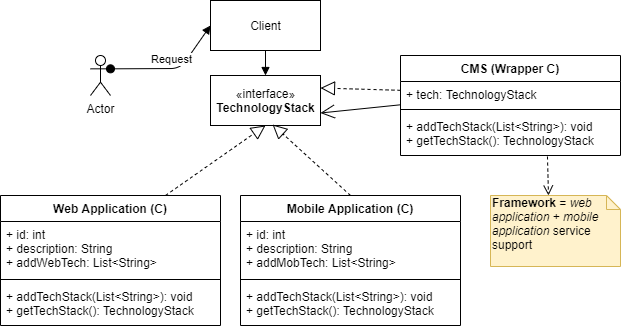

The diagram above was exported from draw.io. Its source (the exported page's mxGraphModel, read from the mxfile embedded in the PNG):
<mxGraphModel dx="1102" dy="582" grid="1" gridSize="10" guides="1" tooltips="1" connect="1" arrows="1" fold="1" page="1" pageScale="1" pageWidth="850" pageHeight="1100" math="0" shadow="0">
  <root>
    <mxCell id="0" />
    <mxCell id="1" parent="0" />
    <mxCell id="twCMOlGplq8E0RKej0bG-1" value="«interface»&lt;br&gt;&lt;b&gt;TechnologyStack&lt;/b&gt;" style="html=1;" vertex="1" parent="1">
      <mxGeometry x="250" y="120" width="110" height="50" as="geometry" />
    </mxCell>
    <mxCell id="twCMOlGplq8E0RKej0bG-20" value="" style="endArrow=block;dashed=1;endFill=0;endSize=12;html=1;entryX=0.5;entryY=1;entryDx=0;entryDy=0;exitX=0.75;exitY=0;exitDx=0;exitDy=0;" edge="1" parent="1" source="twCMOlGplq8E0RKej0bG-15" target="twCMOlGplq8E0RKej0bG-1">
      <mxGeometry width="160" relative="1" as="geometry">
        <mxPoint x="230" y="206" as="sourcePoint" />
        <mxPoint x="330" y="430" as="targetPoint" />
      </mxGeometry>
    </mxCell>
    <mxCell id="twCMOlGplq8E0RKej0bG-37" value="Actor" style="shape=umlActor;verticalLabelPosition=bottom;verticalAlign=top;html=1;" vertex="1" parent="1">
      <mxGeometry x="130" y="100" width="20" height="40" as="geometry" />
    </mxCell>
    <mxCell id="twCMOlGplq8E0RKej0bG-38" value="Request" style="html=1;verticalAlign=bottom;startArrow=oval;startFill=1;endArrow=block;startSize=8;exitX=1;exitY=0.3333333333333333;exitDx=0;exitDy=0;exitPerimeter=0;entryX=0;entryY=0.5;entryDx=0;entryDy=0;" edge="1" parent="1" source="twCMOlGplq8E0RKej0bG-37" target="twCMOlGplq8E0RKej0bG-40">
      <mxGeometry width="60" relative="1" as="geometry">
        <mxPoint x="70" y="130" as="sourcePoint" />
        <mxPoint x="130" y="143" as="targetPoint" />
        <Array as="points">
          <mxPoint x="220" y="113" />
        </Array>
      </mxGeometry>
    </mxCell>
    <mxCell id="twCMOlGplq8E0RKej0bG-40" value="Client" style="html=1;" vertex="1" parent="1">
      <mxGeometry x="250" y="45" width="110" height="50" as="geometry" />
    </mxCell>
    <mxCell id="twCMOlGplq8E0RKej0bG-41" value="" style="html=1;verticalAlign=bottom;endArrow=block;exitX=0.5;exitY=1;exitDx=0;exitDy=0;entryX=0.5;entryY=0;entryDx=0;entryDy=0;" edge="1" parent="1" source="twCMOlGplq8E0RKej0bG-40" target="twCMOlGplq8E0RKej0bG-1">
      <mxGeometry width="80" relative="1" as="geometry">
        <mxPoint x="260" y="290" as="sourcePoint" />
        <mxPoint x="340" y="290" as="targetPoint" />
      </mxGeometry>
    </mxCell>
    <mxCell id="UZDWkbsXY4t-XCG-We90-5" value="" style="endArrow=block;dashed=1;endFill=0;endSize=12;html=1;entryX=0.564;entryY=0.98;entryDx=0;entryDy=0;entryPerimeter=0;exitX=0.5;exitY=0;exitDx=0;exitDy=0;" edge="1" parent="1" source="UZDWkbsXY4t-XCG-We90-12" target="twCMOlGplq8E0RKej0bG-1">
      <mxGeometry width="160" relative="1" as="geometry">
        <mxPoint x="383.05999999999995" y="241.95000000000005" as="sourcePoint" />
        <mxPoint x="380" y="440" as="targetPoint" />
      </mxGeometry>
    </mxCell>
    <mxCell id="UZDWkbsXY4t-XCG-We90-10" value="" style="endArrow=block;dashed=1;endFill=0;endSize=12;html=1;entryX=1;entryY=0.25;entryDx=0;entryDy=0;" edge="1" parent="1" source="UZDWkbsXY4t-XCG-We90-7" target="twCMOlGplq8E0RKej0bG-1">
      <mxGeometry width="160" relative="1" as="geometry">
        <mxPoint x="433.05999999999995" y="221.95000000000005" as="sourcePoint" />
        <mxPoint x="322.03999999999996" y="179" as="targetPoint" />
      </mxGeometry>
    </mxCell>
    <mxCell id="twCMOlGplq8E0RKej0bG-15" value="Web Application (C)" style="swimlane;fontStyle=1;align=center;verticalAlign=top;childLayout=stackLayout;horizontal=1;startSize=26;horizontalStack=0;resizeParent=1;resizeParentMax=0;resizeLast=0;collapsible=1;marginBottom=0;" vertex="1" parent="1">
      <mxGeometry x="40" y="240" width="220" height="130" as="geometry" />
    </mxCell>
    <mxCell id="twCMOlGplq8E0RKej0bG-16" value="+ id: int&#10;+ description: String&#10;+ addWebTech: List&lt;String&gt;" style="text;strokeColor=none;fillColor=none;align=left;verticalAlign=top;spacingLeft=4;spacingRight=4;overflow=hidden;rotatable=0;points=[[0,0.5],[1,0.5]];portConstraint=eastwest;" vertex="1" parent="twCMOlGplq8E0RKej0bG-15">
      <mxGeometry y="26" width="220" height="54" as="geometry" />
    </mxCell>
    <mxCell id="twCMOlGplq8E0RKej0bG-17" value="" style="line;strokeWidth=1;fillColor=none;align=left;verticalAlign=middle;spacingTop=-1;spacingLeft=3;spacingRight=3;rotatable=0;labelPosition=right;points=[];portConstraint=eastwest;" vertex="1" parent="twCMOlGplq8E0RKej0bG-15">
      <mxGeometry y="80" width="220" height="8" as="geometry" />
    </mxCell>
    <mxCell id="twCMOlGplq8E0RKej0bG-18" value="+ addTechStack(List&lt;String&gt;): void&#10;+ getTechStack(): TechnologyStack" style="text;strokeColor=none;fillColor=none;align=left;verticalAlign=top;spacingLeft=4;spacingRight=4;overflow=hidden;rotatable=0;points=[[0,0.5],[1,0.5]];portConstraint=eastwest;" vertex="1" parent="twCMOlGplq8E0RKej0bG-15">
      <mxGeometry y="88" width="220" height="42" as="geometry" />
    </mxCell>
    <mxCell id="UZDWkbsXY4t-XCG-We90-11" value="" style="endArrow=open;endFill=1;endSize=12;html=1;entryX=1;entryY=0.75;entryDx=0;entryDy=0;" edge="1" parent="1" source="UZDWkbsXY4t-XCG-We90-7" target="twCMOlGplq8E0RKej0bG-1">
      <mxGeometry width="160" relative="1" as="geometry">
        <mxPoint x="280" y="450" as="sourcePoint" />
        <mxPoint x="440" y="450" as="targetPoint" />
      </mxGeometry>
    </mxCell>
    <mxCell id="UZDWkbsXY4t-XCG-We90-12" value="Mobile Application (C)" style="swimlane;fontStyle=1;align=center;verticalAlign=top;childLayout=stackLayout;horizontal=1;startSize=26;horizontalStack=0;resizeParent=1;resizeParentMax=0;resizeLast=0;collapsible=1;marginBottom=0;" vertex="1" parent="1">
      <mxGeometry x="280" y="240" width="220" height="130" as="geometry" />
    </mxCell>
    <mxCell id="UZDWkbsXY4t-XCG-We90-13" value="+ id: int&#10;+ description: String&#10;+ addMobTech: List&lt;String&gt;" style="text;strokeColor=none;fillColor=none;align=left;verticalAlign=top;spacingLeft=4;spacingRight=4;overflow=hidden;rotatable=0;points=[[0,0.5],[1,0.5]];portConstraint=eastwest;" vertex="1" parent="UZDWkbsXY4t-XCG-We90-12">
      <mxGeometry y="26" width="220" height="54" as="geometry" />
    </mxCell>
    <mxCell id="UZDWkbsXY4t-XCG-We90-14" value="" style="line;strokeWidth=1;fillColor=none;align=left;verticalAlign=middle;spacingTop=-1;spacingLeft=3;spacingRight=3;rotatable=0;labelPosition=right;points=[];portConstraint=eastwest;" vertex="1" parent="UZDWkbsXY4t-XCG-We90-12">
      <mxGeometry y="80" width="220" height="8" as="geometry" />
    </mxCell>
    <mxCell id="UZDWkbsXY4t-XCG-We90-15" value="+ addTechStack(List&lt;String&gt;): void&#10;+ getTechStack(): TechnologyStack" style="text;strokeColor=none;fillColor=none;align=left;verticalAlign=top;spacingLeft=4;spacingRight=4;overflow=hidden;rotatable=0;points=[[0,0.5],[1,0.5]];portConstraint=eastwest;" vertex="1" parent="UZDWkbsXY4t-XCG-We90-12">
      <mxGeometry y="88" width="220" height="42" as="geometry" />
    </mxCell>
    <mxCell id="UZDWkbsXY4t-XCG-We90-6" value="CMS (Wrapper C)" style="swimlane;fontStyle=1;align=center;verticalAlign=top;childLayout=stackLayout;horizontal=1;startSize=26;horizontalStack=0;resizeParent=1;resizeParentMax=0;resizeLast=0;collapsible=1;marginBottom=0;" vertex="1" parent="1">
      <mxGeometry x="440" y="100" width="220" height="100" as="geometry" />
    </mxCell>
    <mxCell id="UZDWkbsXY4t-XCG-We90-7" value="+ tech: TechnologyStack&#10;" style="text;strokeColor=none;fillColor=none;align=left;verticalAlign=top;spacingLeft=4;spacingRight=4;overflow=hidden;rotatable=0;points=[[0,0.5],[1,0.5]];portConstraint=eastwest;" vertex="1" parent="UZDWkbsXY4t-XCG-We90-6">
      <mxGeometry y="26" width="220" height="24" as="geometry" />
    </mxCell>
    <mxCell id="UZDWkbsXY4t-XCG-We90-8" value="" style="line;strokeWidth=1;fillColor=none;align=left;verticalAlign=middle;spacingTop=-1;spacingLeft=3;spacingRight=3;rotatable=0;labelPosition=right;points=[];portConstraint=eastwest;" vertex="1" parent="UZDWkbsXY4t-XCG-We90-6">
      <mxGeometry y="50" width="220" height="8" as="geometry" />
    </mxCell>
    <mxCell id="UZDWkbsXY4t-XCG-We90-9" value="+ addTechStack(List&lt;String&gt;): void&#10;+ getTechStack(): TechnologyStack" style="text;strokeColor=none;fillColor=none;align=left;verticalAlign=top;spacingLeft=4;spacingRight=4;overflow=hidden;rotatable=0;points=[[0,0.5],[1,0.5]];portConstraint=eastwest;" vertex="1" parent="UZDWkbsXY4t-XCG-We90-6">
      <mxGeometry y="58" width="220" height="42" as="geometry" />
    </mxCell>
    <mxCell id="UZDWkbsXY4t-XCG-We90-16" value="&lt;b&gt;Framework&lt;/b&gt; = &lt;i&gt;web application&lt;/i&gt; + &lt;i&gt;mobile application&lt;/i&gt; service support" style="shape=note;whiteSpace=wrap;html=1;size=14;verticalAlign=top;align=left;spacingTop=-6;fillColor=#fff2cc;strokeColor=#d6b656;" vertex="1" parent="1">
      <mxGeometry x="530" y="240" width="130" height="71" as="geometry" />
    </mxCell>
    <mxCell id="UZDWkbsXY4t-XCG-We90-18" value="" style="html=1;verticalAlign=bottom;endArrow=open;dashed=1;endSize=8;entryX=0;entryY=0;entryDx=58;entryDy=0;entryPerimeter=0;exitX=0.668;exitY=1.024;exitDx=0;exitDy=0;exitPerimeter=0;" edge="1" parent="1" source="UZDWkbsXY4t-XCG-We90-9" target="UZDWkbsXY4t-XCG-We90-16">
      <mxGeometry x="1" y="143" relative="1" as="geometry">
        <mxPoint x="750" y="220" as="sourcePoint" />
        <mxPoint x="670" y="220" as="targetPoint" />
        <mxPoint x="21" y="56" as="offset" />
      </mxGeometry>
    </mxCell>
  </root>
</mxGraphModel>